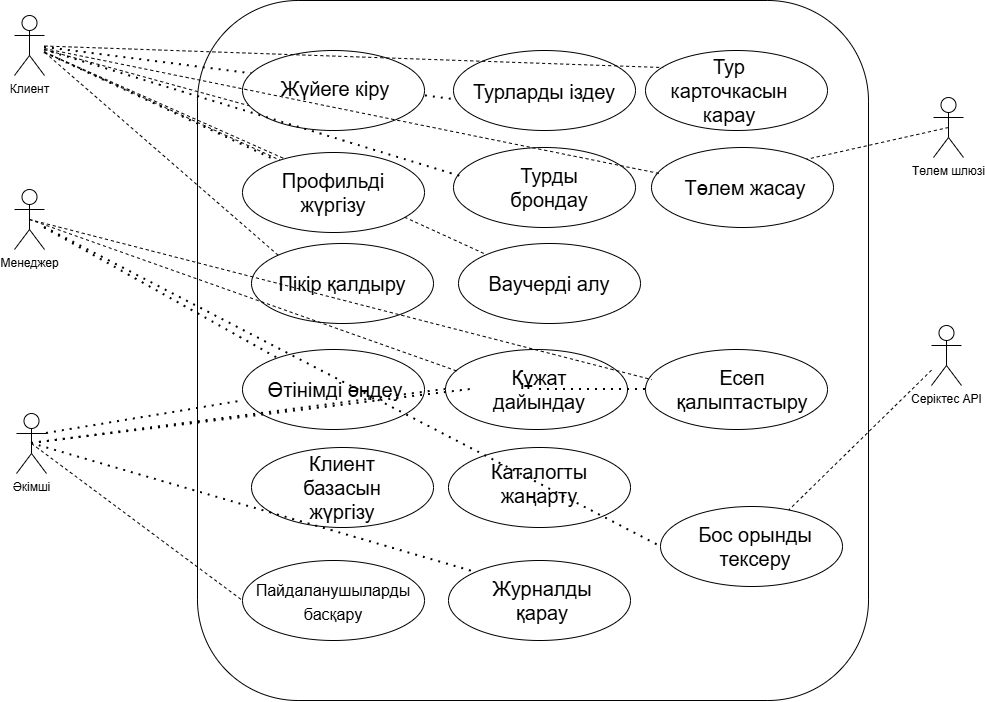

The diagram above was exported from draw.io. Its source (the exported page's mxGraphModel, read from the mxfile embedded in the PNG):
<mxGraphModel dx="2172" dy="742" grid="0" gridSize="10" guides="1" tooltips="1" connect="1" arrows="1" fold="1" page="1" pageScale="1" pageWidth="827" pageHeight="1169" math="0" shadow="0">
  <root>
    <mxCell id="0" />
    <mxCell id="1" parent="0" />
    <mxCell id="5Tr0DJgPFBeH1t4YzQnG-2" parent="1" style="rounded=1;whiteSpace=wrap;html=1;" value="" vertex="1">
      <mxGeometry height="700" width="671" x="86" y="108" as="geometry" />
    </mxCell>
    <mxCell id="5Tr0DJgPFBeH1t4YzQnG-3" parent="1" style="shape=umlActor;verticalLabelPosition=bottom;verticalAlign=top;html=1;outlineConnect=0;" value="Клиент" vertex="1">
      <mxGeometry height="60" width="30" x="-97" y="123" as="geometry" />
    </mxCell>
    <mxCell id="5Tr0DJgPFBeH1t4YzQnG-4" parent="1" style="shape=umlActor;verticalLabelPosition=bottom;verticalAlign=top;html=1;outlineConnect=0;" value="Менеджер" vertex="1">
      <mxGeometry height="60" width="30" x="-97" y="297" as="geometry" />
    </mxCell>
    <mxCell id="5Tr0DJgPFBeH1t4YzQnG-5" parent="1" style="shape=umlActor;verticalLabelPosition=bottom;verticalAlign=top;html=1;outlineConnect=0;" value="Әкімші" vertex="1">
      <mxGeometry height="60" width="30" x="-95" y="521" as="geometry" />
    </mxCell>
    <mxCell id="5Tr0DJgPFBeH1t4YzQnG-6" parent="1" style="shape=umlActor;verticalLabelPosition=bottom;verticalAlign=top;html=1;outlineConnect=0;" value="Төлем шлюзі" vertex="1">
      <mxGeometry height="60" width="30" x="822" y="205" as="geometry" />
    </mxCell>
    <mxCell id="5Tr0DJgPFBeH1t4YzQnG-7" parent="1" style="shape=umlActor;verticalLabelPosition=bottom;verticalAlign=top;html=1;outlineConnect=0;" value="Серіктес АРІ" vertex="1">
      <mxGeometry height="60" width="30" x="820" y="433" as="geometry" />
    </mxCell>
    <mxCell id="5Tr0DJgPFBeH1t4YzQnG-15" edge="1" parent="1" source="5Tr0DJgPFBeH1t4YzQnG-3" style="endArrow=none;dashed=1;html=1;dashPattern=1 3;strokeWidth=2;rounded=0;entryX=0.187;entryY=0.103;entryDx=0;entryDy=0;entryPerimeter=0;" target="5Tr0DJgPFBeH1t4YzQnG-24" value="">
      <mxGeometry height="50" relative="1" width="50" as="geometry">
        <mxPoint x="31" y="162.27" as="sourcePoint" />
        <mxPoint x="236.12" y="274.82" as="targetPoint" />
      </mxGeometry>
    </mxCell>
    <mxCell id="5Tr0DJgPFBeH1t4YzQnG-16" edge="1" parent="1" source="5Tr0DJgPFBeH1t4YzQnG-3" style="endArrow=none;dashed=1;html=1;dashPattern=1 3;strokeWidth=2;rounded=0;entryX=0.015;entryY=0.617;entryDx=0;entryDy=0;entryPerimeter=0;" target="5Tr0DJgPFBeH1t4YzQnG-22" value="">
      <mxGeometry height="50" relative="1" width="50" as="geometry">
        <mxPoint x="31" y="167.36" as="sourcePoint" />
        <mxPoint x="218.24" y="303.06" as="targetPoint" />
      </mxGeometry>
    </mxCell>
    <mxCell id="5Tr0DJgPFBeH1t4YzQnG-17" edge="1" parent="1" source="5Tr0DJgPFBeH1t4YzQnG-3" style="endArrow=none;dashed=1;html=1;rounded=0;entryX=0.051;entryY=0.699;entryDx=0;entryDy=0;entryPerimeter=0;" target="5Tr0DJgPFBeH1t4YzQnG-18" value="">
      <mxGeometry height="50" relative="1" width="50" as="geometry">
        <mxPoint x="56.46" y="183.54" as="sourcePoint" />
        <mxPoint x="268" y="306" as="targetPoint" />
      </mxGeometry>
    </mxCell>
    <mxCell id="5Tr0DJgPFBeH1t4YzQnG-18" parent="1" style="ellipse;whiteSpace=wrap;html=1;shapeInside=1;" value="" vertex="1">
      <mxGeometry height="80" width="182" x="131" y="158" as="geometry" />
    </mxCell>
    <mxCell id="5Tr0DJgPFBeH1t4YzQnG-22" parent="1" style="ellipse;whiteSpace=wrap;html=1;shapeInside=1;" value="" vertex="1">
      <mxGeometry height="80" width="182" x="342" y="158" as="geometry" />
    </mxCell>
    <mxCell id="5Tr0DJgPFBeH1t4YzQnG-23" parent="1" style="ellipse;whiteSpace=wrap;html=1;shapeInside=1;" value="" vertex="1">
      <mxGeometry height="80" width="182" x="342" y="255" as="geometry" />
    </mxCell>
    <mxCell id="5Tr0DJgPFBeH1t4YzQnG-25" parent="1" style="ellipse;whiteSpace=wrap;html=1;shapeInside=1;" value="" vertex="1">
      <mxGeometry height="80" width="182" x="140" y="351" as="geometry" />
    </mxCell>
    <mxCell id="5Tr0DJgPFBeH1t4YzQnG-26" parent="1" style="ellipse;whiteSpace=wrap;html=1;shapeInside=1;" value="" vertex="1">
      <mxGeometry height="80" width="182" x="347" y="351" as="geometry" />
    </mxCell>
    <mxCell id="5Tr0DJgPFBeH1t4YzQnG-27" parent="1" style="ellipse;whiteSpace=wrap;html=1;shapeInside=1;" value="" vertex="1">
      <mxGeometry height="80" width="182" x="131" y="457" as="geometry" />
    </mxCell>
    <mxCell id="5Tr0DJgPFBeH1t4YzQnG-28" parent="1" style="ellipse;whiteSpace=wrap;html=1;shapeInside=1;" value="" vertex="1">
      <mxGeometry height="80" width="182" x="534" y="457" as="geometry" />
    </mxCell>
    <mxCell id="5Tr0DJgPFBeH1t4YzQnG-29" parent="1" style="ellipse;whiteSpace=wrap;html=1;shapeInside=1;" value="" vertex="1">
      <mxGeometry height="80" width="182" x="334" y="457" as="geometry" />
    </mxCell>
    <mxCell id="5Tr0DJgPFBeH1t4YzQnG-30" parent="1" style="ellipse;whiteSpace=wrap;html=1;shapeInside=1;" value="" vertex="1">
      <mxGeometry height="80" width="182" x="337" y="668" as="geometry" />
    </mxCell>
    <mxCell id="5Tr0DJgPFBeH1t4YzQnG-31" parent="1" style="ellipse;whiteSpace=wrap;html=1;shapeInside=1;" value="" vertex="1">
      <mxGeometry height="80" width="182" x="131" y="668" as="geometry" />
    </mxCell>
    <mxCell id="5Tr0DJgPFBeH1t4YzQnG-32" edge="1" parent="1" source="5Tr0DJgPFBeH1t4YzQnG-3" style="endArrow=none;dashed=1;html=1;dashPattern=1 3;strokeWidth=2;rounded=0;entryX=0.043;entryY=0.365;entryDx=0;entryDy=0;entryPerimeter=0;" target="5Tr0DJgPFBeH1t4YzQnG-23" value="">
      <mxGeometry height="50" relative="1" width="50" as="geometry">
        <mxPoint x="228" y="355" as="sourcePoint" />
        <mxPoint x="278" y="305" as="targetPoint" />
      </mxGeometry>
    </mxCell>
    <mxCell id="5Tr0DJgPFBeH1t4YzQnG-35" edge="1" parent="1" source="5Tr0DJgPFBeH1t4YzQnG-3" style="endArrow=none;dashed=1;html=1;rounded=0;" target="5Tr0DJgPFBeH1t4YzQnG-26" value="">
      <mxGeometry height="50" relative="1" width="50" as="geometry">
        <mxPoint x="266" y="391" as="sourcePoint" />
        <mxPoint x="316" y="341" as="targetPoint" />
      </mxGeometry>
    </mxCell>
    <mxCell id="5Tr0DJgPFBeH1t4YzQnG-36" edge="1" parent="1" source="5Tr0DJgPFBeH1t4YzQnG-25" style="endArrow=none;dashed=1;html=1;rounded=0;exitX=0;exitY=0;exitDx=0;exitDy=0;" value="">
      <mxGeometry height="50" relative="1" width="50" as="geometry">
        <mxPoint x="334" y="468" as="sourcePoint" />
        <mxPoint x="-66.65" y="160" as="targetPoint" />
      </mxGeometry>
    </mxCell>
    <mxCell id="5Tr0DJgPFBeH1t4YzQnG-37" edge="1" parent="1" source="5Tr0DJgPFBeH1t4YzQnG-3" style="endArrow=none;dashed=1;html=1;rounded=0;entryX=0.267;entryY=0.115;entryDx=0;entryDy=0;entryPerimeter=0;" target="5Tr0DJgPFBeH1t4YzQnG-24" value="">
      <mxGeometry height="50" relative="1" width="50" as="geometry">
        <mxPoint x="30" y="170" as="sourcePoint" />
        <mxPoint x="238" y="357" as="targetPoint" />
      </mxGeometry>
    </mxCell>
    <mxCell id="5Tr0DJgPFBeH1t4YzQnG-24" parent="1" style="ellipse;whiteSpace=wrap;html=1;shapeInside=1;" value="" vertex="1">
      <mxGeometry height="80" width="182" x="131" y="260" as="geometry" />
    </mxCell>
    <mxCell id="5Tr0DJgPFBeH1t4YzQnG-38" parent="1" style="ellipse;whiteSpace=wrap;html=1;shapeInside=1;" value="" vertex="1">
      <mxGeometry height="80" width="182" x="534" y="158" as="geometry" />
    </mxCell>
    <mxCell id="5Tr0DJgPFBeH1t4YzQnG-39" parent="1" style="ellipse;whiteSpace=wrap;html=1;shapeInside=1;" value="" vertex="1">
      <mxGeometry height="80" width="182" x="540" y="255" as="geometry" />
    </mxCell>
    <mxCell id="5Tr0DJgPFBeH1t4YzQnG-40" parent="1" style="ellipse;whiteSpace=wrap;html=1;shapeInside=1;" value="" vertex="1">
      <mxGeometry height="80" width="182" x="140" y="555" as="geometry" />
    </mxCell>
    <mxCell id="5Tr0DJgPFBeH1t4YzQnG-44" edge="1" parent="1" source="5Tr0DJgPFBeH1t4YzQnG-3" style="endArrow=none;dashed=1;html=1;rounded=0;entryX=0.054;entryY=0.33;entryDx=0;entryDy=0;entryPerimeter=0;" target="5Tr0DJgPFBeH1t4YzQnG-39" value="">
      <mxGeometry height="50" relative="1" width="50" as="geometry">
        <mxPoint x="316" y="433" as="sourcePoint" />
        <mxPoint x="366" y="383" as="targetPoint" />
      </mxGeometry>
    </mxCell>
    <mxCell id="5Tr0DJgPFBeH1t4YzQnG-45" edge="1" parent="1" source="5Tr0DJgPFBeH1t4YzQnG-3" style="endArrow=none;dashed=1;html=1;rounded=0;entryX=0.097;entryY=0.213;entryDx=0;entryDy=0;entryPerimeter=0;" target="5Tr0DJgPFBeH1t4YzQnG-38" value="">
      <mxGeometry height="50" relative="1" width="50" as="geometry">
        <mxPoint x="316" y="433" as="sourcePoint" />
        <mxPoint x="366" y="383" as="targetPoint" />
      </mxGeometry>
    </mxCell>
    <mxCell id="5Tr0DJgPFBeH1t4YzQnG-46" edge="1" parent="1" source="5Tr0DJgPFBeH1t4YzQnG-6" style="endArrow=none;dashed=1;html=1;rounded=0;exitX=0.5;exitY=0.5;exitDx=0;exitDy=0;exitPerimeter=0;entryX=1;entryY=0;entryDx=0;entryDy=0;" target="5Tr0DJgPFBeH1t4YzQnG-39" value="">
      <mxGeometry height="50" relative="1" width="50" as="geometry">
        <mxPoint x="316" y="433" as="sourcePoint" />
        <mxPoint x="366" y="383" as="targetPoint" />
      </mxGeometry>
    </mxCell>
    <mxCell id="5Tr0DJgPFBeH1t4YzQnG-47" parent="1" style="ellipse;whiteSpace=wrap;html=1;shapeInside=1;" value="" vertex="1">
      <mxGeometry height="80" width="182" x="337" y="555" as="geometry" />
    </mxCell>
    <mxCell id="5Tr0DJgPFBeH1t4YzQnG-48" parent="1" style="ellipse;whiteSpace=wrap;html=1;shapeInside=1;" value="" vertex="1">
      <mxGeometry height="80" width="182" x="549" y="614" as="geometry" />
    </mxCell>
    <mxCell id="5Tr0DJgPFBeH1t4YzQnG-49" edge="1" parent="1" source="5Tr0DJgPFBeH1t4YzQnG-7" style="endArrow=none;dashed=1;html=1;rounded=0;" target="5Tr0DJgPFBeH1t4YzQnG-48" value="">
      <mxGeometry height="50" relative="1" width="50" as="geometry">
        <mxPoint x="201" y="455" as="sourcePoint" />
        <mxPoint x="251" y="405" as="targetPoint" />
      </mxGeometry>
    </mxCell>
    <mxCell id="5Tr0DJgPFBeH1t4YzQnG-50" edge="1" parent="1" source="5Tr0DJgPFBeH1t4YzQnG-4" style="endArrow=none;dashed=1;html=1;dashPattern=1 3;strokeWidth=2;rounded=0;" target="5Tr0DJgPFBeH1t4YzQnG-27" value="">
      <mxGeometry height="50" relative="1" width="50" as="geometry">
        <mxPoint x="201" y="455" as="sourcePoint" />
        <mxPoint x="251" y="405" as="targetPoint" />
      </mxGeometry>
    </mxCell>
    <mxCell id="5Tr0DJgPFBeH1t4YzQnG-51" edge="1" parent="1" source="5Tr0DJgPFBeH1t4YzQnG-4" style="endArrow=none;dashed=1;html=1;rounded=0;exitX=0.5;exitY=0.5;exitDx=0;exitDy=0;exitPerimeter=0;entryX=0.073;entryY=0.277;entryDx=0;entryDy=0;entryPerimeter=0;" target="5Tr0DJgPFBeH1t4YzQnG-29" value="">
      <mxGeometry height="50" relative="1" width="50" as="geometry">
        <mxPoint x="201" y="455" as="sourcePoint" />
        <mxPoint x="251" y="405" as="targetPoint" />
      </mxGeometry>
    </mxCell>
    <mxCell id="5Tr0DJgPFBeH1t4YzQnG-52" edge="1" parent="1" source="5Tr0DJgPFBeH1t4YzQnG-4" style="endArrow=none;dashed=1;html=1;dashPattern=1 3;strokeWidth=2;rounded=0;entryX=0;entryY=0.5;entryDx=0;entryDy=0;" target="5Tr0DJgPFBeH1t4YzQnG-48" value="">
      <mxGeometry height="50" relative="1" width="50" as="geometry">
        <mxPoint x="201" y="455" as="sourcePoint" />
        <mxPoint x="251" y="405" as="targetPoint" />
      </mxGeometry>
    </mxCell>
    <mxCell id="5Tr0DJgPFBeH1t4YzQnG-53" edge="1" parent="1" source="5Tr0DJgPFBeH1t4YzQnG-5" style="endArrow=none;dashed=1;html=1;dashPattern=1 3;strokeWidth=2;rounded=0;exitX=0.5;exitY=0.5;exitDx=0;exitDy=0;exitPerimeter=0;entryX=0;entryY=0;entryDx=0;entryDy=0;" target="5Tr0DJgPFBeH1t4YzQnG-30" value="">
      <mxGeometry height="50" relative="1" width="50" as="geometry">
        <mxPoint x="201" y="455" as="sourcePoint" />
        <mxPoint x="251" y="405" as="targetPoint" />
      </mxGeometry>
    </mxCell>
    <mxCell id="5Tr0DJgPFBeH1t4YzQnG-54" edge="1" parent="1" source="5Tr0DJgPFBeH1t4YzQnG-5" style="endArrow=none;dashed=1;html=1;dashPattern=1 3;strokeWidth=2;rounded=0;exitX=0.5;exitY=0.5;exitDx=0;exitDy=0;exitPerimeter=0;entryX=0;entryY=0.5;entryDx=0;entryDy=0;" target="5Tr0DJgPFBeH1t4YzQnG-29" value="">
      <mxGeometry height="50" relative="1" width="50" as="geometry">
        <mxPoint x="201" y="455" as="sourcePoint" />
        <mxPoint x="251" y="405" as="targetPoint" />
      </mxGeometry>
    </mxCell>
    <mxCell id="5Tr0DJgPFBeH1t4YzQnG-55" edge="1" parent="1" source="5Tr0DJgPFBeH1t4YzQnG-5" style="endArrow=none;dashed=1;html=1;dashPattern=1 3;strokeWidth=2;rounded=0;exitX=1;exitY=0.3333333333333333;exitDx=0;exitDy=0;exitPerimeter=0;entryX=-0.011;entryY=0.648;entryDx=0;entryDy=0;entryPerimeter=0;" target="5Tr0DJgPFBeH1t4YzQnG-27" value="">
      <mxGeometry height="50" relative="1" width="50" as="geometry">
        <mxPoint x="201" y="455" as="sourcePoint" />
        <mxPoint x="251" y="405" as="targetPoint" />
      </mxGeometry>
    </mxCell>
    <mxCell id="5Tr0DJgPFBeH1t4YzQnG-56" edge="1" parent="1" source="5Tr0DJgPFBeH1t4YzQnG-75" style="endArrow=none;dashed=1;html=1;dashPattern=1 3;strokeWidth=2;rounded=0;exitX=0.5;exitY=0.5;exitDx=0;exitDy=0;exitPerimeter=0;entryX=0;entryY=0.5;entryDx=0;entryDy=0;" target="5Tr0DJgPFBeH1t4YzQnG-28" value="">
      <mxGeometry height="50" relative="1" width="50" as="geometry">
        <mxPoint x="201" y="455" as="sourcePoint" />
        <mxPoint x="251" y="405" as="targetPoint" />
      </mxGeometry>
    </mxCell>
    <mxCell id="5Tr0DJgPFBeH1t4YzQnG-57" edge="1" parent="1" source="5Tr0DJgPFBeH1t4YzQnG-4" style="endArrow=none;dashed=1;html=1;rounded=0;exitX=0.5;exitY=0.5;exitDx=0;exitDy=0;exitPerimeter=0;entryX=0.035;entryY=0.377;entryDx=0;entryDy=0;entryPerimeter=0;" target="5Tr0DJgPFBeH1t4YzQnG-28" value="">
      <mxGeometry height="50" relative="1" width="50" as="geometry">
        <mxPoint x="201" y="455" as="sourcePoint" />
        <mxPoint x="251" y="405" as="targetPoint" />
      </mxGeometry>
    </mxCell>
    <mxCell id="5Tr0DJgPFBeH1t4YzQnG-58" edge="1" parent="1" source="5Tr0DJgPFBeH1t4YzQnG-5" style="endArrow=none;dashed=1;html=1;rounded=0;exitX=0.5;exitY=0.5;exitDx=0;exitDy=0;exitPerimeter=0;entryX=0;entryY=0.5;entryDx=0;entryDy=0;" target="5Tr0DJgPFBeH1t4YzQnG-31" value="">
      <mxGeometry height="50" relative="1" width="50" as="geometry">
        <mxPoint x="201" y="455" as="sourcePoint" />
        <mxPoint x="251" y="405" as="targetPoint" />
      </mxGeometry>
    </mxCell>
    <mxCell id="5Tr0DJgPFBeH1t4YzQnG-67" parent="1" style="text;html=1;whiteSpace=wrap;strokeColor=none;fillColor=none;align=center;verticalAlign=middle;rounded=0;fontSize=20;" value="Жүйеге кіру" vertex="1">
      <mxGeometry height="32" width="138" x="155" y="180" as="geometry" />
    </mxCell>
    <mxCell id="5Tr0DJgPFBeH1t4YzQnG-68" parent="1" style="text;html=1;whiteSpace=wrap;strokeColor=none;fillColor=none;align=center;verticalAlign=middle;rounded=0;fontSize=20;" value="Турларды іздеу" vertex="1">
      <mxGeometry height="32" width="160" x="353" y="183" as="geometry" />
    </mxCell>
    <mxCell id="5Tr0DJgPFBeH1t4YzQnG-69" parent="1" style="text;html=1;whiteSpace=wrap;strokeColor=none;fillColor=none;align=center;verticalAlign=middle;rounded=0;fontSize=20;" value="Тур карточкасын карау" vertex="1">
      <mxGeometry height="32" width="138" x="549" y="182" as="geometry" />
    </mxCell>
    <mxCell id="5Tr0DJgPFBeH1t4YzQnG-70" parent="1" style="text;html=1;whiteSpace=wrap;strokeColor=none;fillColor=none;align=center;verticalAlign=middle;rounded=0;fontSize=20;" value="Төлем жасау" vertex="1">
      <mxGeometry height="32" width="138" x="565" y="279" as="geometry" />
    </mxCell>
    <mxCell id="5Tr0DJgPFBeH1t4YzQnG-71" parent="1" style="text;html=1;whiteSpace=wrap;strokeColor=none;fillColor=none;align=center;verticalAlign=middle;rounded=0;fontSize=20;" value="Турды брондау" vertex="1">
      <mxGeometry height="32" width="138" x="369" y="279" as="geometry" />
    </mxCell>
    <mxCell id="5Tr0DJgPFBeH1t4YzQnG-72" parent="1" style="text;html=1;whiteSpace=wrap;strokeColor=none;fillColor=none;align=center;verticalAlign=middle;rounded=0;fontSize=20;" value="Профильді жүргізу" vertex="1">
      <mxGeometry height="32" width="138" x="153" y="284" as="geometry" />
    </mxCell>
    <mxCell id="5Tr0DJgPFBeH1t4YzQnG-73" parent="1" style="text;html=1;whiteSpace=wrap;strokeColor=none;fillColor=none;align=center;verticalAlign=middle;rounded=0;fontSize=20;" value="Пікір қалдыру" vertex="1">
      <mxGeometry height="32" width="138" x="162" y="375" as="geometry" />
    </mxCell>
    <mxCell id="5Tr0DJgPFBeH1t4YzQnG-74" parent="1" style="text;html=1;whiteSpace=wrap;strokeColor=none;fillColor=none;align=center;verticalAlign=middle;rounded=0;fontSize=20;" value="Ваучерді алу" vertex="1">
      <mxGeometry height="32" width="138" x="369" y="375" as="geometry" />
    </mxCell>
    <mxCell id="5Tr0DJgPFBeH1t4YzQnG-76" edge="1" parent="1" source="5Tr0DJgPFBeH1t4YzQnG-5" style="endArrow=none;dashed=1;html=1;dashPattern=1 3;strokeWidth=2;rounded=0;exitX=0.5;exitY=0.5;exitDx=0;exitDy=0;exitPerimeter=0;entryX=0;entryY=0.5;entryDx=0;entryDy=0;" target="5Tr0DJgPFBeH1t4YzQnG-75" value="">
      <mxGeometry height="50" relative="1" width="50" as="geometry">
        <mxPoint x="-80" y="551" as="sourcePoint" />
        <mxPoint x="534" y="497" as="targetPoint" />
      </mxGeometry>
    </mxCell>
    <mxCell id="5Tr0DJgPFBeH1t4YzQnG-75" parent="1" style="text;html=1;whiteSpace=wrap;strokeColor=none;fillColor=none;align=center;verticalAlign=middle;rounded=0;fontSize=20;" value="Құжат дайындау" vertex="1">
      <mxGeometry height="32" width="138" x="359" y="481" as="geometry" />
    </mxCell>
    <mxCell id="5Tr0DJgPFBeH1t4YzQnG-77" parent="1" style="text;html=1;whiteSpace=wrap;strokeColor=none;fillColor=none;align=center;verticalAlign=middle;rounded=0;fontSize=20;" value="Есеп қалыптастыру" vertex="1">
      <mxGeometry height="32" width="138" x="562" y="481" as="geometry" />
    </mxCell>
    <mxCell id="5Tr0DJgPFBeH1t4YzQnG-78" parent="1" style="text;html=1;whiteSpace=wrap;strokeColor=none;fillColor=none;align=center;verticalAlign=middle;rounded=0;fontSize=20;" value="Өтінімді өңдеу" vertex="1">
      <mxGeometry height="32" width="138" x="155" y="481" as="geometry" />
    </mxCell>
    <mxCell id="5Tr0DJgPFBeH1t4YzQnG-79" parent="1" style="text;html=1;whiteSpace=wrap;strokeColor=none;fillColor=none;align=center;verticalAlign=middle;rounded=0;fontSize=20;" value="Клиент базасын жүргізу" vertex="1">
      <mxGeometry height="32" width="138" x="162" y="579" as="geometry" />
    </mxCell>
    <mxCell id="5Tr0DJgPFBeH1t4YzQnG-80" parent="1" style="text;html=1;whiteSpace=wrap;strokeColor=none;fillColor=none;align=center;verticalAlign=middle;rounded=0;fontSize=20;" value="Каталогты жаңарту" vertex="1">
      <mxGeometry height="32" width="138" x="359" y="575" as="geometry" />
    </mxCell>
    <mxCell id="5Tr0DJgPFBeH1t4YzQnG-81" parent="1" style="text;html=1;whiteSpace=wrap;strokeColor=none;fillColor=none;align=center;verticalAlign=middle;rounded=0;fontSize=20;" value="Бос орынды тексеру" vertex="1">
      <mxGeometry height="32" width="138" x="575" y="638" as="geometry" />
    </mxCell>
    <mxCell id="5Tr0DJgPFBeH1t4YzQnG-82" parent="1" style="text;html=1;whiteSpace=wrap;strokeColor=none;fillColor=none;align=center;verticalAlign=middle;rounded=0;fontSize=20;" value="Журналды қарау" vertex="1">
      <mxGeometry height="32" width="138" x="362" y="692" as="geometry" />
    </mxCell>
    <mxCell id="5Tr0DJgPFBeH1t4YzQnG-83" parent="1" style="text;html=1;whiteSpace=wrap;strokeColor=none;fillColor=none;align=center;verticalAlign=middle;rounded=0;fontSize=20;" value="&lt;font style=&quot;font-size: 16px;&quot;&gt;Пайдаланушыларды басқару&lt;/font&gt;" vertex="1">
      <mxGeometry height="32" width="138" x="153" y="692" as="geometry" />
    </mxCell>
  </root>
</mxGraphModel>